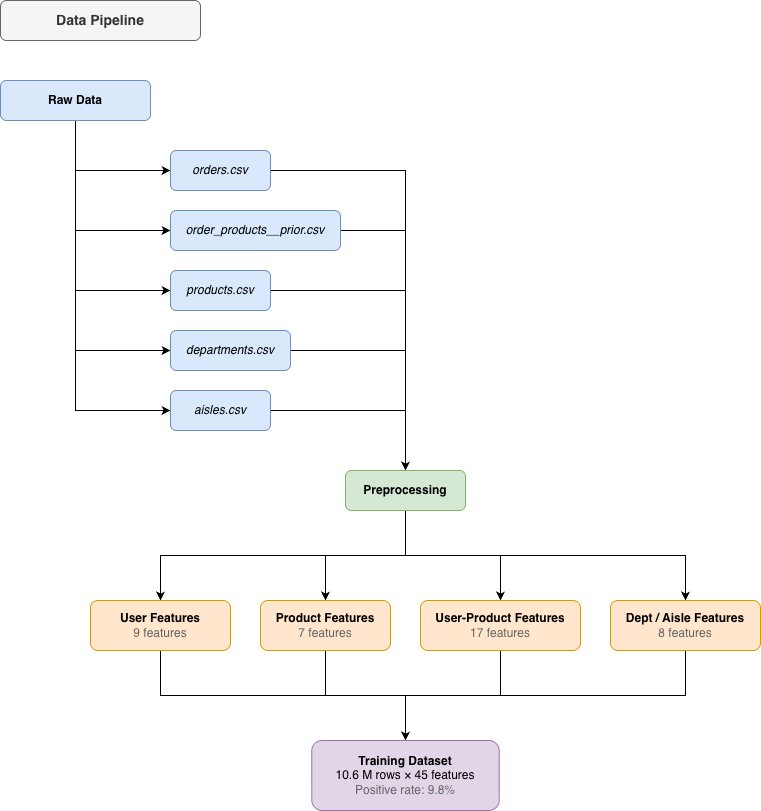

The diagram above was exported from draw.io. Its source (the exported page's mxGraphModel, read from the mxfile embedded in the PNG):
<mxGraphModel dx="841" dy="2363" grid="1" gridSize="10" guides="1" tooltips="1" connect="1" arrows="1" fold="1" page="1" pageScale="1" pageWidth="827" pageHeight="1169" math="0" shadow="0">
  <root>
    <mxCell id="0" />
    <mxCell id="1" parent="0" />
    <mxCell id="xIeMiCu07IjuiMh_j8Jx-1" parent="1" style="rounded=1;whiteSpace=wrap;html=1;fillColor=#f5f5f5;fontColor=#333333;strokeColor=#666666;fontStyle=1;align=center;" value="&lt;span&gt;&lt;font style=&quot;font-size: 14px;&quot;&gt;Data Pipeline&lt;/font&gt;&lt;/span&gt;" vertex="1">
      <mxGeometry height="40" width="200" y="-1080" as="geometry" />
    </mxCell>
    <mxCell id="xIeMiCu07IjuiMh_j8Jx-34" edge="1" parent="1" source="xIeMiCu07IjuiMh_j8Jx-2" style="edgeStyle=orthogonalEdgeStyle;rounded=0;orthogonalLoop=1;jettySize=auto;html=1;exitX=0.5;exitY=1;exitDx=0;exitDy=0;entryX=0;entryY=0.5;entryDx=0;entryDy=0;" target="xIeMiCu07IjuiMh_j8Jx-3">
      <mxGeometry relative="1" as="geometry" />
    </mxCell>
    <mxCell id="xIeMiCu07IjuiMh_j8Jx-35" edge="1" parent="1" source="xIeMiCu07IjuiMh_j8Jx-2" style="edgeStyle=orthogonalEdgeStyle;rounded=0;orthogonalLoop=1;jettySize=auto;html=1;exitX=0.5;exitY=1;exitDx=0;exitDy=0;entryX=0;entryY=0.5;entryDx=0;entryDy=0;" target="xIeMiCu07IjuiMh_j8Jx-4">
      <mxGeometry relative="1" as="geometry" />
    </mxCell>
    <mxCell id="xIeMiCu07IjuiMh_j8Jx-36" edge="1" parent="1" source="xIeMiCu07IjuiMh_j8Jx-2" style="edgeStyle=orthogonalEdgeStyle;rounded=0;orthogonalLoop=1;jettySize=auto;html=1;exitX=0.5;exitY=1;exitDx=0;exitDy=0;entryX=0;entryY=0.5;entryDx=0;entryDy=0;" target="xIeMiCu07IjuiMh_j8Jx-5">
      <mxGeometry relative="1" as="geometry" />
    </mxCell>
    <mxCell id="xIeMiCu07IjuiMh_j8Jx-37" edge="1" parent="1" source="xIeMiCu07IjuiMh_j8Jx-2" style="edgeStyle=orthogonalEdgeStyle;rounded=0;orthogonalLoop=1;jettySize=auto;html=1;exitX=0.5;exitY=1;exitDx=0;exitDy=0;entryX=0;entryY=0.5;entryDx=0;entryDy=0;" target="xIeMiCu07IjuiMh_j8Jx-6">
      <mxGeometry relative="1" as="geometry" />
    </mxCell>
    <mxCell id="xIeMiCu07IjuiMh_j8Jx-38" edge="1" parent="1" source="xIeMiCu07IjuiMh_j8Jx-2" style="edgeStyle=orthogonalEdgeStyle;rounded=0;orthogonalLoop=1;jettySize=auto;html=1;exitX=0.5;exitY=1;exitDx=0;exitDy=0;entryX=0;entryY=0.5;entryDx=0;entryDy=0;" target="xIeMiCu07IjuiMh_j8Jx-7">
      <mxGeometry relative="1" as="geometry" />
    </mxCell>
    <mxCell id="xIeMiCu07IjuiMh_j8Jx-2" parent="1" style="rounded=1;whiteSpace=wrap;html=1;fillColor=#dae8fc;strokeColor=#6c8ebf;" value="&lt;b&gt;Raw Data&lt;/b&gt;" vertex="1">
      <mxGeometry height="40" width="150" y="-1000" as="geometry" />
    </mxCell>
    <mxCell id="xIeMiCu07IjuiMh_j8Jx-39" edge="1" parent="1" source="xIeMiCu07IjuiMh_j8Jx-3" style="edgeStyle=orthogonalEdgeStyle;rounded=0;orthogonalLoop=1;jettySize=auto;html=1;exitX=1;exitY=0.5;exitDx=0;exitDy=0;entryX=0.5;entryY=0;entryDx=0;entryDy=0;" target="xIeMiCu07IjuiMh_j8Jx-17">
      <mxGeometry relative="1" as="geometry" />
    </mxCell>
    <mxCell id="xIeMiCu07IjuiMh_j8Jx-3" parent="1" style="rounded=1;whiteSpace=wrap;html=1;fillColor=#dae8fc;strokeColor=#6c8ebf;fontStyle=2" value="orders.csv" vertex="1">
      <mxGeometry height="40" width="100" x="170" y="-930" as="geometry" />
    </mxCell>
    <mxCell id="xIeMiCu07IjuiMh_j8Jx-41" edge="1" parent="1" source="xIeMiCu07IjuiMh_j8Jx-4" style="edgeStyle=orthogonalEdgeStyle;rounded=0;orthogonalLoop=1;jettySize=auto;html=1;exitX=1;exitY=0.5;exitDx=0;exitDy=0;entryX=0.5;entryY=0;entryDx=0;entryDy=0;" target="xIeMiCu07IjuiMh_j8Jx-17">
      <mxGeometry relative="1" as="geometry" />
    </mxCell>
    <mxCell id="xIeMiCu07IjuiMh_j8Jx-4" parent="1" style="rounded=1;whiteSpace=wrap;html=1;fillColor=#dae8fc;strokeColor=#6c8ebf;fontStyle=2" value="order_products__prior.csv" vertex="1">
      <mxGeometry height="40" width="170" x="170" y="-870" as="geometry" />
    </mxCell>
    <mxCell id="xIeMiCu07IjuiMh_j8Jx-42" edge="1" parent="1" source="xIeMiCu07IjuiMh_j8Jx-5" style="edgeStyle=orthogonalEdgeStyle;rounded=0;orthogonalLoop=1;jettySize=auto;html=1;exitX=1;exitY=0.5;exitDx=0;exitDy=0;entryX=0.5;entryY=0;entryDx=0;entryDy=0;" target="xIeMiCu07IjuiMh_j8Jx-17">
      <mxGeometry relative="1" as="geometry" />
    </mxCell>
    <mxCell id="xIeMiCu07IjuiMh_j8Jx-5" parent="1" style="rounded=1;whiteSpace=wrap;html=1;fillColor=#dae8fc;strokeColor=#6c8ebf;fontStyle=2" value="products.csv" vertex="1">
      <mxGeometry height="40" width="100" x="170" y="-810" as="geometry" />
    </mxCell>
    <mxCell id="xIeMiCu07IjuiMh_j8Jx-44" edge="1" parent="1" source="xIeMiCu07IjuiMh_j8Jx-6" style="edgeStyle=orthogonalEdgeStyle;rounded=0;orthogonalLoop=1;jettySize=auto;html=1;exitX=1;exitY=0.5;exitDx=0;exitDy=0;entryX=0.5;entryY=0;entryDx=0;entryDy=0;" target="xIeMiCu07IjuiMh_j8Jx-17">
      <mxGeometry relative="1" as="geometry" />
    </mxCell>
    <mxCell id="xIeMiCu07IjuiMh_j8Jx-6" parent="1" style="rounded=1;whiteSpace=wrap;html=1;fillColor=#dae8fc;strokeColor=#6c8ebf;fontStyle=2" value="departments.csv" vertex="1">
      <mxGeometry height="40" width="120" x="170" y="-750" as="geometry" />
    </mxCell>
    <mxCell id="xIeMiCu07IjuiMh_j8Jx-45" edge="1" parent="1" source="xIeMiCu07IjuiMh_j8Jx-7" style="edgeStyle=orthogonalEdgeStyle;rounded=0;orthogonalLoop=1;jettySize=auto;html=1;exitX=1;exitY=0.5;exitDx=0;exitDy=0;entryX=0.5;entryY=0;entryDx=0;entryDy=0;" target="xIeMiCu07IjuiMh_j8Jx-17">
      <mxGeometry relative="1" as="geometry" />
    </mxCell>
    <mxCell id="xIeMiCu07IjuiMh_j8Jx-7" parent="1" style="rounded=1;whiteSpace=wrap;html=1;fillColor=#dae8fc;strokeColor=#6c8ebf;fontStyle=2" value="aisles.csv" vertex="1">
      <mxGeometry height="40" width="100" x="170" y="-690" as="geometry" />
    </mxCell>
    <mxCell id="xIeMiCu07IjuiMh_j8Jx-56" edge="1" parent="1" source="xIeMiCu07IjuiMh_j8Jx-17" style="edgeStyle=orthogonalEdgeStyle;rounded=0;orthogonalLoop=1;jettySize=auto;html=1;exitX=0.5;exitY=1;exitDx=0;exitDy=0;" target="xIeMiCu07IjuiMh_j8Jx-19">
      <mxGeometry relative="1" as="geometry" />
    </mxCell>
    <mxCell id="xIeMiCu07IjuiMh_j8Jx-57" edge="1" parent="1" source="xIeMiCu07IjuiMh_j8Jx-17" style="edgeStyle=orthogonalEdgeStyle;rounded=0;orthogonalLoop=1;jettySize=auto;html=1;exitX=0.5;exitY=1;exitDx=0;exitDy=0;entryX=0.5;entryY=0;entryDx=0;entryDy=0;" target="xIeMiCu07IjuiMh_j8Jx-18">
      <mxGeometry relative="1" as="geometry" />
    </mxCell>
    <mxCell id="xIeMiCu07IjuiMh_j8Jx-58" edge="1" parent="1" source="xIeMiCu07IjuiMh_j8Jx-17" style="edgeStyle=orthogonalEdgeStyle;rounded=0;orthogonalLoop=1;jettySize=auto;html=1;exitX=0.5;exitY=1;exitDx=0;exitDy=0;" target="xIeMiCu07IjuiMh_j8Jx-20">
      <mxGeometry relative="1" as="geometry" />
    </mxCell>
    <mxCell id="xIeMiCu07IjuiMh_j8Jx-59" edge="1" parent="1" source="xIeMiCu07IjuiMh_j8Jx-17" style="edgeStyle=orthogonalEdgeStyle;rounded=0;orthogonalLoop=1;jettySize=auto;html=1;exitX=0.5;exitY=1;exitDx=0;exitDy=0;entryX=0.5;entryY=0;entryDx=0;entryDy=0;" target="xIeMiCu07IjuiMh_j8Jx-25">
      <mxGeometry relative="1" as="geometry" />
    </mxCell>
    <mxCell id="xIeMiCu07IjuiMh_j8Jx-17" parent="1" style="rounded=1;whiteSpace=wrap;html=1;fillColor=#d5e8d4;strokeColor=#82b366;fontStyle=1" value="Preprocessing" vertex="1">
      <mxGeometry height="40" width="120" x="345" y="-610" as="geometry" />
    </mxCell>
    <mxCell id="xIeMiCu07IjuiMh_j8Jx-61" edge="1" parent="1" source="xIeMiCu07IjuiMh_j8Jx-18" style="edgeStyle=orthogonalEdgeStyle;rounded=0;orthogonalLoop=1;jettySize=auto;html=1;exitX=0.5;exitY=1;exitDx=0;exitDy=0;entryX=0.5;entryY=0;entryDx=0;entryDy=0;" target="xIeMiCu07IjuiMh_j8Jx-31">
      <mxGeometry relative="1" as="geometry" />
    </mxCell>
    <mxCell id="xIeMiCu07IjuiMh_j8Jx-18" parent="1" style="rounded=1;whiteSpace=wrap;html=1;fillColor=#ffe6cc;strokeColor=#d79b00;" value="&lt;b&gt;Product&amp;nbsp;&lt;span style=&quot;background-color: transparent; color: light-dark(rgb(0, 0, 0), rgb(255, 255, 255));&quot;&gt;Features&lt;/span&gt;&lt;/b&gt;&lt;div&gt;&lt;span style=&quot;background-color: transparent;&quot;&gt;&lt;font style=&quot;color: light-dark(rgb(102, 102, 102), rgb(255, 255, 255));&quot;&gt;7 features&lt;/font&gt;&lt;/span&gt;&lt;/div&gt;" vertex="1">
      <mxGeometry height="50" width="130" x="260" y="-480" as="geometry" />
    </mxCell>
    <mxCell id="xIeMiCu07IjuiMh_j8Jx-60" edge="1" parent="1" source="xIeMiCu07IjuiMh_j8Jx-19" style="edgeStyle=orthogonalEdgeStyle;rounded=0;orthogonalLoop=1;jettySize=auto;html=1;exitX=0.5;exitY=1;exitDx=0;exitDy=0;entryX=0.5;entryY=0;entryDx=0;entryDy=0;" target="xIeMiCu07IjuiMh_j8Jx-31">
      <mxGeometry relative="1" as="geometry" />
    </mxCell>
    <mxCell id="xIeMiCu07IjuiMh_j8Jx-19" parent="1" style="rounded=1;whiteSpace=wrap;html=1;fillColor=#ffe6cc;strokeColor=#d79b00;" value="&lt;b&gt;User&amp;nbsp;&lt;span style=&quot;background-color: transparent; color: light-dark(rgb(0, 0, 0), rgb(255, 255, 255));&quot;&gt;Features&lt;/span&gt;&lt;/b&gt;&lt;div&gt;&lt;span style=&quot;background-color: transparent;&quot;&gt;&lt;font style=&quot;color: light-dark(rgb(102, 102, 102), rgb(255, 255, 255));&quot;&gt;9 features&lt;/font&gt;&lt;/span&gt;&lt;/div&gt;" vertex="1">
      <mxGeometry height="50" width="140" x="90" y="-480" as="geometry" />
    </mxCell>
    <mxCell id="xIeMiCu07IjuiMh_j8Jx-62" edge="1" parent="1" source="xIeMiCu07IjuiMh_j8Jx-20" style="edgeStyle=orthogonalEdgeStyle;rounded=0;orthogonalLoop=1;jettySize=auto;html=1;exitX=0.5;exitY=1;exitDx=0;exitDy=0;entryX=0.5;entryY=0;entryDx=0;entryDy=0;" target="xIeMiCu07IjuiMh_j8Jx-31">
      <mxGeometry relative="1" as="geometry" />
    </mxCell>
    <mxCell id="xIeMiCu07IjuiMh_j8Jx-20" parent="1" style="rounded=1;whiteSpace=wrap;html=1;fillColor=#ffe6cc;strokeColor=#d79b00;" value="&lt;b&gt;User-Product&amp;nbsp;&lt;span style=&quot;background-color: transparent; color: light-dark(rgb(0, 0, 0), rgb(255, 255, 255));&quot;&gt;Features&lt;/span&gt;&lt;/b&gt;&lt;div&gt;&lt;span style=&quot;background-color: transparent;&quot;&gt;&lt;font style=&quot;color: light-dark(rgb(102, 102, 102), rgb(255, 255, 255));&quot;&gt;17 features&lt;/font&gt;&lt;/span&gt;&lt;/div&gt;" vertex="1">
      <mxGeometry height="50" width="160" x="420" y="-480" as="geometry" />
    </mxCell>
    <mxCell id="xIeMiCu07IjuiMh_j8Jx-63" edge="1" parent="1" source="xIeMiCu07IjuiMh_j8Jx-25" style="edgeStyle=orthogonalEdgeStyle;rounded=0;orthogonalLoop=1;jettySize=auto;html=1;exitX=0.5;exitY=1;exitDx=0;exitDy=0;entryX=0.5;entryY=0;entryDx=0;entryDy=0;" target="xIeMiCu07IjuiMh_j8Jx-31">
      <mxGeometry relative="1" as="geometry" />
    </mxCell>
    <mxCell id="xIeMiCu07IjuiMh_j8Jx-25" parent="1" style="rounded=1;whiteSpace=wrap;html=1;fillColor=#ffe6cc;strokeColor=#d79b00;" value="&lt;b&gt;Dept / Aisle Features&lt;/b&gt;&lt;div&gt;&lt;font style=&quot;color: rgb(102, 102, 102);&quot;&gt;8 features&lt;/font&gt;&lt;/div&gt;" vertex="1">
      <mxGeometry height="50" width="150" x="610" y="-480" as="geometry" />
    </mxCell>
    <mxCell id="xIeMiCu07IjuiMh_j8Jx-31" parent="1" style="rounded=1;whiteSpace=wrap;html=1;fillColor=#e1d5e7;strokeColor=#9673a6;" value="&lt;b&gt;Training Dataset&lt;/b&gt;&lt;div&gt;&lt;font style=&quot;color: rgb(0, 0, 0);&quot;&gt;10.6 M rows&amp;nbsp;&lt;span style=&quot;background-color: transparent;&quot;&gt;× 45 features&lt;/span&gt;&lt;/font&gt;&lt;/div&gt;&lt;div&gt;&lt;span style=&quot;background-color: transparent;&quot;&gt;&lt;font style=&quot;color: rgb(102, 102, 102);&quot;&gt;Positive rate: 9.8%&lt;/font&gt;&lt;/span&gt;&lt;/div&gt;" vertex="1">
      <mxGeometry height="70" width="187.5" x="311.25" y="-340" as="geometry" />
    </mxCell>
  </root>
</mxGraphModel>